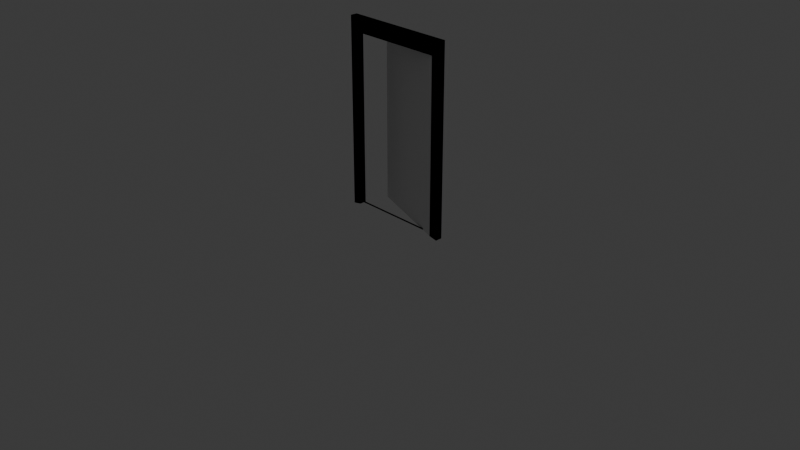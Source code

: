 # Source: door.blend  (saved by Blender 5.1.30; exported with 4.5.12 LTS)
import bpy
from mathutils import Matrix  # noqa: F401  (used for matrix-valued properties, if any)

bpy.ops.wm.read_factory_settings(use_empty=True)
scene = bpy.context.scene
scene.name = 'Scene'

# ---- collections
col_collection = bpy.data.collections.new('Collection'); scene.collection.children.link(col_collection)

# ---- world
world_world = bpy.data.worlds.new('World'); scene.world = world_world
world_world.use_nodes = True; world_world.node_tree.nodes.clear()
_N = world_world.node_tree.nodes; _L = world_world.node_tree.links
n0 = _N.new('ShaderNodeOutputWorld'); n0.name = 'World Output'; n0.location = (200, 100)
n1 = _N.new('ShaderNodeBackground'); n1.name = 'Background'; n1.location = (-200, 100)
n1.inputs[0].default_value = (0.05088, 0.05088, 0.05088, 1.0)
_L.new(n1.outputs[0], n0.inputs[0])
n0.is_active_output = True
world_world.color = (0.05088, 0.05088, 0.05088)
world_world.sun_shadow_jitter_overblur = 0.0

# ---- cameras
cam_camera = bpy.data.cameras.new('Camera')
cam_camera.clip_end = 100.0
cam_camera.ortho_scale = 7.314

# ---- lights
light_light = bpy.data.lights.new('Light', 'POINT')
light_light.energy = 1000.0
light_light.shadow_soft_size = 0.1

# ---- meshes
me_plane = bpy.data.meshes.new('Plane')
me_plane.from_pydata([(-0.6, 0.0, 0.0), (0.6, 0.0, 0.0), (-0.6, 0.0, 2.0), (0.6, 0.0, 2.0), (-0.51, 0.0, 1.85), (-0.51, 0.0, 0.0166), (0.51, 0.0, 0.0166), (0.51, 0.0, 1.85), (-0.51, -0.07329, 1.85), (-0.51, -0.07329, 0.0166), (0.51, -0.07329, 0.0166), (0.51, -0.07329, 1.85), (-0.6, -0.07329, 2.0), (-0.6, -0.07329, 0.0), (0.6, -0.07329, 0.0), (0.6, -0.07329, 2.0)], [], [(1, 3, 15, 14), (6, 5, 0, 1), (0, 5, 9, 13), (6, 1, 14, 10), (9, 8, 12, 13), (11, 10, 14, 15), (8, 11, 15, 12), (2, 0, 13, 12), (7, 6, 10, 11), (5, 4, 8, 9), (3, 2, 12, 15), (4, 7, 11, 8), (7, 4, 5, 0, 2, 3, 15, 14, 1, 6)])
_uv = me_plane.uv_layers.new(name='UVMap')
_uv.uv.foreach_set('vector', [0.0, 0.0, 0.0, 0.0, 0.0, 0.0, 0.0, 0.0, 0.925, 0.075, 0.075, 0.075, 0.0, 0.0, 1.0, 0.0, 0.0, 0.0, 0.075, 0.075, 0.075, 0.075, 0.0, 0.0, 0.925, 0.075, 1.0, 0.0, 1.0, 0.0, 0.925, 0.075, 0.075, 0.075, 0.075, 0.925, 0.0, 1.0, 0.0, 0.0, 0.925, 0.925, 0.925, 0.075, 1.0, 0.0, 1.0, 1.0, 0.075, 0.925, 0.925, 0.925, 1.0, 1.0, 0.0, 1.0, 0.0, 0.0, 0.0, 0.0, 0.0, 0.0, 0.0, 0.0, 0.0, 0.0, 0.0, 0.0, 0.0, 0.0, 0.0, 0.0, 0.0, 0.0, 0.0, 0.0, 0.0, 0.0, 0.0, 0.0, 0.0, 0.0, 0.0, 0.0, 0.0, 0.0, 0.0, 0.0, 0.0, 0.0, 0.0, 0.0, 0.0, 0.0, 0.0, 0.0, 0.0, 0.0, 0.0, 0.0, 0.0, 0.0, 0.0, 0.0, 0.0, 0.0, 0.0, 0.0, 0.0, 0.0, 0.0, 0.0, 0.0, 0.0, 0.0, 0.0])
me_plane.update()
me_plane_001 = bpy.data.meshes.new('Plane.001')
me_plane_001.from_pydata([(-1.007, 0.0, 0.0), (0.01394, 0.0, 0.0), (-1.007, 0.0, 1.848), (0.01394, 0.0, 1.848), (-1.007, -0.05, 1.848), (-1.007, -0.05, 0.0), (0.01394, -0.05, 0.0), (0.01394, -0.05, 1.848)], [], [(5, 6, 7, 4), (2, 0, 5, 4), (3, 2, 4, 7), (0, 1, 6, 5)])
_uv = me_plane_001.uv_layers.new(name='UVMap')
_uv.uv.foreach_set('vector', [0.0, 0.0, 1.0, 0.0, 1.0, 1.0, 0.0, 1.0, 0.0, 1.0, 0.0, 0.0, 0.0, 0.0, 0.0, 1.0, 1.0, 1.0, 0.0, 1.0, 0.0, 1.0, 1.0, 1.0, 0.0, 0.0, 1.0, 0.0, 1.0, 0.0, 0.0, 0.0])
me_plane_001.update()

# ---- objects
ob_light = bpy.data.objects.new('Light', light_light)
ob_camera = bpy.data.objects.new('Camera', cam_camera)
ob_border = bpy.data.objects.new('Border', me_plane)
ob_door = bpy.data.objects.new('Door', me_plane_001)

# ---- transforms, parenting, visibility, modifiers, constraints
ob_light.location = (4.076, 1.005, 5.904)
ob_light.rotation_euler = (0.6503, 0.05522, 1.866)
ob_light.lock_rotations_4d = False
ob_light.empty_display_type = 'ARROWS'
ob_light.color = (0.0, 0.0, 0.0, 0.0)
ob_light.lineart.crease_threshold = 0.0
ob_camera.location = (7.359, -6.926, 4.958)
ob_camera.rotation_euler = (1.109, 0.0, 0.8149)
ob_camera.lock_rotations_4d = False
ob_camera.empty_display_type = 'ARROWS'
ob_camera.color = (0.0, 0.0, 0.0, 0.0)
ob_camera.display_type = 'WIRE'
ob_camera.lineart.crease_threshold = 0.0
ob_border.location = (0.0, 0.0, 0.0)
_m = ob_border.modifiers.new('Solidify', 'SOLIDIFY')
_m.thickness = 0.0
ob_door.location = (0.5, 0.0, 0.0)
ob_door.rotation_euler = (0.0, -0.0, -0.3258)
_m = ob_door.modifiers.new('Solidify', 'SOLIDIFY')
_m.thickness = 0.13

# ---- collection membership
col_collection.objects.link(ob_light)
col_collection.objects.link(ob_camera)
col_collection.objects.link(ob_border)
col_collection.objects.link(ob_door)

# ---- scene / render settings (as saved in the file)
scene.camera = ob_camera
scene.frame_start = 1; scene.frame_end = 30; scene.frame_set(23)
scene.render.engine = 'BLENDER_EEVEE_NEXT'
scene.render.bake_bias = 0.0
scene.render.bake_samples = 0
scene.cycles.sampling_pattern = 'TABULATED_SOBOL'
scene.eevee.use_volume_custom_range = False
bpy.context.view_layer.update()
